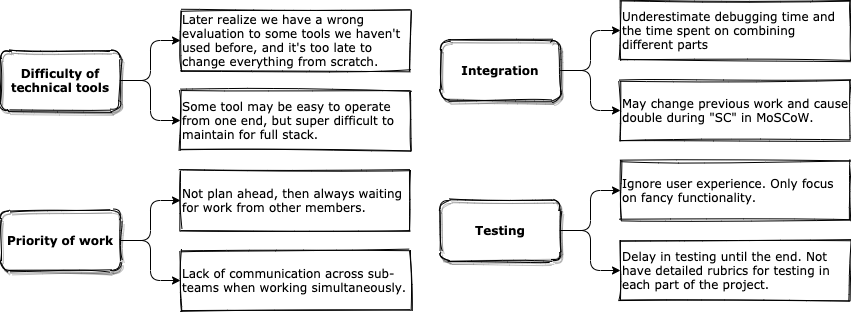

The diagram above was exported from draw.io. Its source (the exported page's mxGraphModel, read from the mxfile embedded in the PNG):
<mxGraphModel dx="456" dy="264" grid="0" gridSize="10" guides="1" tooltips="1" connect="1" arrows="1" fold="1" page="0" pageScale="1" pageWidth="850" pageHeight="1100" math="0" shadow="0">
  <root>
    <mxCell id="0" />
    <mxCell id="1" parent="0" />
    <mxCell id="2" value="&lt;font face=&quot;Verdana&quot;&gt;&lt;b&gt;Priority of work&lt;/b&gt;&lt;/font&gt;" style="rounded=1;whiteSpace=wrap;html=1;glass=1;shadow=1;sketch=1;" vertex="1" parent="1">
      <mxGeometry x="40" y="280" width="120" height="60" as="geometry" />
    </mxCell>
    <mxCell id="5" value="&lt;font face=&quot;Verdana&quot;&gt;Not plan ahead, then always waiting for work from other members.&lt;/font&gt;" style="rounded=0;whiteSpace=wrap;html=1;align=left;sketch=1;" vertex="1" parent="1">
      <mxGeometry x="220" y="240" width="230" height="60" as="geometry" />
    </mxCell>
    <mxCell id="13" value="&lt;b&gt;&lt;font face=&quot;Verdana&quot;&gt;Difficulty of technical tools&lt;/font&gt;&lt;/b&gt;" style="rounded=1;whiteSpace=wrap;html=1;shadow=1;glass=1;sketch=1;" vertex="1" parent="1">
      <mxGeometry x="40" y="120" width="120" height="60" as="geometry" />
    </mxCell>
    <mxCell id="14" value="&lt;font face=&quot;Verdana&quot;&gt;Later realize we have a wrong evaluation to some tools we haven't used before, and it's too late to change everything from scratch.&lt;/font&gt;" style="rounded=0;whiteSpace=wrap;html=1;align=left;shadow=0;sketch=1;" vertex="1" parent="1">
      <mxGeometry x="220" y="80" width="230" height="60" as="geometry" />
    </mxCell>
    <mxCell id="16" value="" style="edgeStyle=elbowEdgeStyle;elbow=horizontal;endArrow=classic;html=1;entryX=0;entryY=0.5;entryDx=0;entryDy=0;exitX=1;exitY=0.5;exitDx=0;exitDy=0;" edge="1" parent="1">
      <mxGeometry width="50" height="50" relative="1" as="geometry">
        <mxPoint x="160" y="150" as="sourcePoint" />
        <mxPoint x="220" y="110" as="targetPoint" />
        <Array as="points">
          <mxPoint x="190" y="130" />
        </Array>
      </mxGeometry>
    </mxCell>
    <mxCell id="18" value="&lt;font face=&quot;Verdana&quot;&gt;Some tool may be easy to operate from one end, but super difficult to maintain for full stack.&lt;/font&gt;" style="rounded=0;whiteSpace=wrap;html=1;align=left;sketch=1;" vertex="1" parent="1">
      <mxGeometry x="220" y="160" width="230" height="60" as="geometry" />
    </mxCell>
    <mxCell id="19" value="" style="edgeStyle=elbowEdgeStyle;elbow=horizontal;endArrow=classic;html=1;entryX=0;entryY=0.5;entryDx=0;entryDy=0;" edge="1" parent="1" target="18">
      <mxGeometry width="50" height="50" relative="1" as="geometry">
        <mxPoint x="160" y="150" as="sourcePoint" />
        <mxPoint x="230" y="140" as="targetPoint" />
        <Array as="points">
          <mxPoint x="190" y="190" />
        </Array>
      </mxGeometry>
    </mxCell>
    <mxCell id="20" value="&lt;font face=&quot;Verdana&quot;&gt;&lt;b&gt;Integration&lt;/b&gt;&lt;/font&gt;" style="rounded=1;whiteSpace=wrap;html=1;glass=1;shadow=1;sketch=1;" vertex="1" parent="1">
      <mxGeometry x="480" y="110" width="120" height="60" as="geometry" />
    </mxCell>
    <mxCell id="21" value="&lt;font face=&quot;Verdana&quot;&gt;Lack of communication across sub-teams when working&amp;nbsp;simultaneously.&lt;/font&gt;" style="rounded=0;whiteSpace=wrap;html=1;align=left;sketch=1;" vertex="1" parent="1">
      <mxGeometry x="220" y="320" width="230" height="60" as="geometry" />
    </mxCell>
    <mxCell id="22" value="&lt;font face=&quot;Verdana&quot;&gt;Underestimate debugging time and the time spent on combining different parts&lt;/font&gt;" style="rounded=0;whiteSpace=wrap;html=1;align=left;sketch=1;" vertex="1" parent="1">
      <mxGeometry x="660" y="70" width="230" height="60" as="geometry" />
    </mxCell>
    <mxCell id="23" value="&lt;font face=&quot;Verdana&quot;&gt;May change previous work and cause double during &quot;SC&quot; in MoSCoW.&lt;/font&gt;" style="rounded=0;whiteSpace=wrap;html=1;align=left;sketch=1;" vertex="1" parent="1">
      <mxGeometry x="660" y="150" width="230" height="60" as="geometry" />
    </mxCell>
    <mxCell id="24" value="" style="edgeStyle=elbowEdgeStyle;elbow=horizontal;endArrow=classic;html=1;entryX=0;entryY=0.5;entryDx=0;entryDy=0;exitX=1;exitY=0.5;exitDx=0;exitDy=0;" edge="1" parent="1">
      <mxGeometry width="50" height="50" relative="1" as="geometry">
        <mxPoint x="160" y="310" as="sourcePoint" />
        <mxPoint x="220" y="270" as="targetPoint" />
        <Array as="points">
          <mxPoint x="190" y="290" />
        </Array>
      </mxGeometry>
    </mxCell>
    <mxCell id="25" value="" style="edgeStyle=elbowEdgeStyle;elbow=horizontal;endArrow=classic;html=1;entryX=0;entryY=0.5;entryDx=0;entryDy=0;" edge="1" parent="1">
      <mxGeometry width="50" height="50" relative="1" as="geometry">
        <mxPoint x="160" y="310" as="sourcePoint" />
        <mxPoint x="220" y="350" as="targetPoint" />
        <Array as="points">
          <mxPoint x="190" y="350" />
        </Array>
      </mxGeometry>
    </mxCell>
    <mxCell id="26" value="" style="edgeStyle=elbowEdgeStyle;elbow=horizontal;endArrow=classic;html=1;entryX=0;entryY=0.5;entryDx=0;entryDy=0;exitX=1;exitY=0.5;exitDx=0;exitDy=0;" edge="1" parent="1">
      <mxGeometry width="50" height="50" relative="1" as="geometry">
        <mxPoint x="600" y="140" as="sourcePoint" />
        <mxPoint x="660" y="100" as="targetPoint" />
        <Array as="points">
          <mxPoint x="630" y="120" />
        </Array>
      </mxGeometry>
    </mxCell>
    <mxCell id="27" value="" style="edgeStyle=elbowEdgeStyle;elbow=horizontal;endArrow=classic;html=1;entryX=0;entryY=0.5;entryDx=0;entryDy=0;" edge="1" parent="1">
      <mxGeometry width="50" height="50" relative="1" as="geometry">
        <mxPoint x="600" y="140" as="sourcePoint" />
        <mxPoint x="660" y="180" as="targetPoint" />
        <Array as="points">
          <mxPoint x="630" y="180" />
        </Array>
      </mxGeometry>
    </mxCell>
    <mxCell id="30" value="&lt;font face=&quot;Verdana&quot;&gt;&lt;b&gt;Testing&lt;/b&gt;&lt;/font&gt;" style="rounded=1;whiteSpace=wrap;html=1;glass=1;shadow=1;sketch=1;" vertex="1" parent="1">
      <mxGeometry x="480" y="270" width="120" height="60" as="geometry" />
    </mxCell>
    <mxCell id="31" value="&lt;font face=&quot;Verdana&quot;&gt;Ignore user experience. Only focus on fancy functionality.&lt;/font&gt;" style="rounded=0;whiteSpace=wrap;html=1;align=left;sketch=1;" vertex="1" parent="1">
      <mxGeometry x="660" y="230" width="230" height="60" as="geometry" />
    </mxCell>
    <mxCell id="32" value="&lt;font face=&quot;Verdana&quot;&gt;Delay in testing until the end. Not have detailed rubrics for testing in each part of the project.&lt;/font&gt;" style="rounded=0;whiteSpace=wrap;html=1;align=left;sketch=1;" vertex="1" parent="1">
      <mxGeometry x="660" y="310" width="230" height="60" as="geometry" />
    </mxCell>
    <mxCell id="33" value="" style="edgeStyle=elbowEdgeStyle;elbow=horizontal;endArrow=classic;html=1;entryX=0;entryY=0.5;entryDx=0;entryDy=0;exitX=1;exitY=0.5;exitDx=0;exitDy=0;" edge="1" parent="1">
      <mxGeometry width="50" height="50" relative="1" as="geometry">
        <mxPoint x="600" y="300" as="sourcePoint" />
        <mxPoint x="660" y="260" as="targetPoint" />
        <Array as="points">
          <mxPoint x="630" y="280" />
        </Array>
      </mxGeometry>
    </mxCell>
    <mxCell id="34" value="" style="edgeStyle=elbowEdgeStyle;elbow=horizontal;endArrow=classic;html=1;entryX=0;entryY=0.5;entryDx=0;entryDy=0;" edge="1" parent="1">
      <mxGeometry width="50" height="50" relative="1" as="geometry">
        <mxPoint x="600" y="300" as="sourcePoint" />
        <mxPoint x="660" y="340" as="targetPoint" />
        <Array as="points">
          <mxPoint x="630" y="340" />
        </Array>
      </mxGeometry>
    </mxCell>
  </root>
</mxGraphModel>